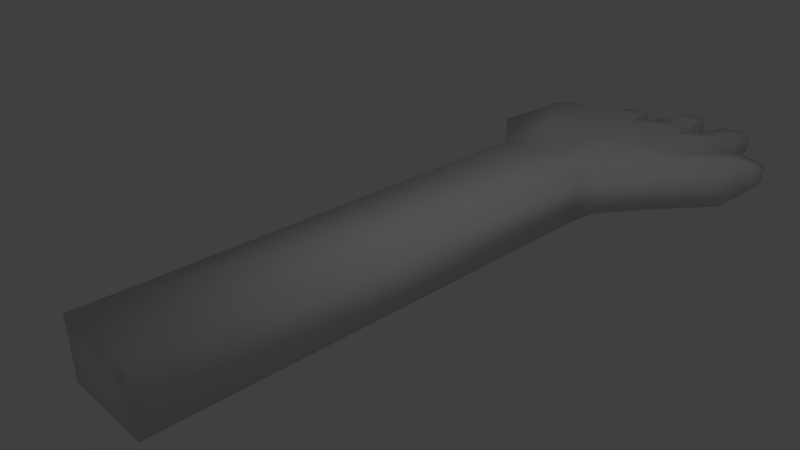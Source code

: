 # Source: 141019_hand_bone_.blend  (saved by Blender 2.70.0; exported with 4.5.12 LTS)
import bpy
from mathutils import Matrix  # noqa: F401  (used for matrix-valued properties, if any)

bpy.ops.wm.read_factory_settings(use_empty=True)
scene = bpy.context.scene
scene.name = 'Scene'

# ---- collections
col_collection_1 = bpy.data.collections.new('Collection 1'); scene.collection.children.link(col_collection_1)
col_collection_11 = bpy.data.collections.new('Collection 11'); scene.collection.children.link(col_collection_11)

# ---- world
world_world = bpy.data.worlds.new('World'); scene.world = world_world
world_world.color = (0.05088, 0.05088, 0.05088)
world_world.use_sun_shadow = False
world_world.sun_shadow_jitter_overblur = 0.0
world_world.cycles.sampling_method = 'MANUAL'
world_world.cycles.sample_map_resolution = 256

# ---- cameras
cam_camera = bpy.data.cameras.new('Camera')
cam_camera.clip_end = 100.0
cam_camera.lens = 35.0
cam_camera.sensor_width = 32.0
cam_camera.sensor_height = 18.0
cam_camera.ortho_scale = 7.314
cam_camera.dof.focus_distance = 0.0
cam_camera.dof.aperture_fstop = 128.0

# ---- lights
light_lamp = bpy.data.lights.new('Lamp', 'POINT')
light_lamp.transmission_factor = 0.0
light_lamp.cutoff_distance = 30.0
light_lamp.energy = 100.0
light_lamp.shadow_buffer_clip_start = 1.001
light_lamp.shadow_soft_size = 0.1
light_lamp.shadow_maximum_resolution = 0.006
light_lamp.use_absolute_resolution = True
light_lamp.cycles.use_multiple_importance_sampling = False

# ---- meshes
me_x = bpy.data.meshes.new('立方体')
me_x.from_pydata([(-1.536, -0.2978, -0.3422), (-1.454, 0.7482, -0.3422), (1.436, 0.7978, -0.3422), (1.436, -0.2978, -0.3422), (-1.536, -0.2978, 0.3422), (-1.454, 0.7482, 0.3422), (1.436, 0.7978, 0.3422), (1.436, -0.2978, 0.3422), (-0.8679, 1.098, 0.3422), (5.96e-08, 1.098, 0.3422), (0.8679, 1.098, 0.3422), (0.8679, 1.098, -0.3422), (-5.96e-08, 1.098, -0.3422), (-0.8679, 1.098, -0.3422), (0.8679, -1.098, 0.3422), (-5.96e-08, -1.098, 0.3422), (-0.8679, -1.098, 0.3422), (-0.8679, -1.098, -0.3422), (5.96e-08, -1.098, -0.3422), (0.8679, -1.098, -0.3422), (-1.486, 0.3308, 0.3422), (-1.486, 0.3308, -0.3422), (1.436, 0.3606, 0.3422), (1.436, 0.3606, -0.3422), (-0.8679, 0.2215, -0.3422), (-1.724e-15, 0.2215, -0.3422), (0.8679, 0.2215, -0.3422), (0.8679, 0.2215, 0.3422), (1.328e-15, 0.2215, 0.3422), (-0.8679, 0.2215, 0.3422), (2.034, 0.4317, -0.3422), (2.034, 0.4317, 0.3422), (1.904, 0.9777, 0.3422), (1.904, 0.9777, -0.3422), (2.23, 0.954, -0.1934), (2.23, 0.954, 0.1934), (2.157, 1.262, 0.1934), (2.157, 1.262, -0.1934), (2.288, 1.113, -0.1246), (2.288, 1.113, 0.1246), (2.241, 1.312, 0.1246), (2.241, 1.312, -0.1246), (1.439, 1.346, -0.2645), (1.439, 1.346, 0.2645), (0.9999, 1.578, 0.2645), (0.9999, 1.578, -0.2645), (1.491, 1.907, -0.2327), (1.491, 1.907, 0.2327), (1.105, 2.111, 0.2327), (1.105, 2.111, -0.2327), (1.477, 2.309, -0.132), (1.477, 2.309, 0.132), (1.258, 2.425, 0.132), (1.258, 2.425, -0.132), (1.447, 2.435, -0.09125), (1.447, 2.435, 0.09125), (1.295, 2.515, 0.09125), (1.295, 2.515, -0.09125), (0.1077, 1.617, 0.2495), (0.7405, 1.617, 0.2495), (0.7405, 1.617, -0.2495), (0.1077, 1.617, -0.2495), (0.1338, 2.103, 0.199), (0.6385, 2.103, 0.199), (0.6385, 2.103, -0.199), (0.1338, 2.103, -0.199), (0.1338, 2.103, 0.199), (0.6385, 2.103, 0.199), (0.6385, 2.103, -0.199), (0.1338, 2.103, -0.199), (0.1841, 2.542, 0.1396), (0.5382, 2.542, 0.1396), (0.5382, 2.542, -0.1396), (0.1841, 2.542, -0.1396), (0.2209, 2.653, 0.1106), (0.5014, 2.653, 0.1106), (0.5014, 2.653, -0.1106), (0.2209, 2.653, -0.1106), (-0.7451, 1.626, 0.212), (-0.2075, 1.626, 0.212), (-0.2075, 1.626, -0.212), (-0.7451, 1.626, -0.212), (-1.685, 1.125, -0.2418), (-1.685, 1.125, 0.2418), (-1.271, 1.372, 0.2418), (-1.271, 1.372, -0.2418), (-1.786, 1.444, -0.1654), (-1.786, 1.444, 0.1654), (-1.503, 1.613, 0.1654), (-1.503, 1.613, -0.1654), (-1.782, 1.545, -0.09044), (-1.782, 1.545, 0.09044), (-1.627, 1.637, 0.09044), (-1.627, 1.637, -0.09044), (0.6851, -1.385, 0.4457), (-4.705e-08, -1.385, 0.4457), (-0.6851, -1.385, 0.4457), (-0.6851, -1.385, -0.4457), (4.705e-08, -1.385, -0.4457), (0.6851, -1.385, -0.4457), (0.6851, -4.779, -0.4457), (4.705e-08, -4.779, -0.4457), (-0.6851, -4.779, -0.4457), (-0.6851, -4.779, 0.4457), (-4.705e-08, -4.779, 0.4457), (0.6851, -4.779, 0.4457), (0.6851, -8.452, 0.4457), (-4.705e-08, -8.452, 0.4457), (-0.6851, -8.452, 0.4457), (-0.6851, -8.452, -0.4457), (4.705e-08, -8.452, -0.4457), (0.6851, -8.452, -0.4457), (-0.8679, 1.098, 0.3422), (5.96e-08, 1.098, 0.3422), (-5.96e-08, 1.098, -0.3422), (-0.8679, 1.098, -0.3422), (-0.7451, 1.626, 0.212), (-0.2075, 1.626, 0.212), (-0.2075, 1.626, -0.212), (-0.7451, 1.626, -0.212), (-0.7121, 1.947, 0.158), (-0.3113, 1.947, 0.158), (-0.3113, 1.947, -0.158), (-0.7121, 1.947, -0.158), (-0.6889, 2.197, 0.1285), (-0.363, 2.197, 0.1285), (-0.363, 2.197, -0.1285), (-0.6889, 2.197, -0.1285), (-0.6349, 2.318, 0.08592), (-0.417, 2.318, 0.08592), (-0.417, 2.318, -0.08592), (-0.6349, 2.318, -0.08592)], [], [(20, 5, 1, 21), (11, 10, 44, 45), (23, 22, 32, 33), (16, 4, 0, 17), (26, 11, 2, 23), (29, 8, 5, 20), (5, 8, 84, 83), (12, 13, 81, 80), (10, 11, 60, 59), (7, 14, 19, 3), (17, 18, 98, 97), (19, 14, 94, 99), (21, 1, 13, 24), (24, 13, 12, 25), (25, 12, 11, 26), (22, 6, 10, 27), (27, 10, 9, 28), (28, 9, 8, 29), (4, 20, 21, 0), (6, 22, 23, 2), (19, 26, 23, 3), (16, 29, 20, 4), (0, 21, 24, 17), (17, 24, 25, 18), (18, 25, 26, 19), (7, 22, 27, 14), (14, 27, 28, 15), (15, 28, 29, 16), (31, 30, 34, 35), (22, 7, 31, 32), (3, 23, 33, 30), (7, 3, 30, 31), (37, 36, 40, 41), (32, 31, 35, 36), (33, 32, 36, 37), (30, 33, 37, 34), (40, 39, 38, 41), (34, 37, 41, 38), (35, 34, 38, 39), (36, 35, 39, 40), (42, 45, 49, 46), (2, 11, 45, 42), (6, 2, 42, 43), (10, 6, 43, 44), (49, 48, 52, 53), (43, 42, 46, 47), (44, 43, 47, 48), (45, 44, 48, 49), (51, 50, 54, 55), (46, 49, 53, 50), (47, 46, 50, 51), (48, 47, 51, 52), (56, 55, 54, 57), (52, 51, 55, 56), (53, 52, 56, 57), (50, 53, 57, 54), (58, 59, 63, 62), (11, 12, 61, 60), (12, 9, 58, 61), (9, 10, 59, 58), (65, 62, 66, 69), (59, 60, 64, 63), (61, 58, 62, 65), (60, 61, 65, 64), (67, 68, 72, 71), (64, 65, 69, 68), (62, 63, 67, 66), (63, 64, 68, 67), (72, 73, 77, 76), (69, 66, 70, 73), (68, 69, 73, 72), (66, 67, 71, 70), (74, 75, 76, 77), (70, 71, 75, 74), (71, 72, 76, 75), (73, 70, 74, 77), (9, 12, 80, 79), (13, 8, 78, 81), (8, 9, 79, 78), (80, 81, 119, 118), (79, 9, 113, 117), (81, 78, 116, 119), (8, 78, 116, 112), (79, 80, 118, 117), (80, 12, 114, 118), (78, 79, 117, 116), (13, 81, 119, 115), (84, 85, 89, 88), (1, 5, 83, 82), (13, 1, 82, 85), (8, 13, 85, 84), (86, 87, 91, 90), (83, 84, 88, 87), (85, 82, 86, 89), (82, 83, 87, 86), (91, 92, 93, 90), (88, 89, 93, 92), (87, 88, 92, 91), (89, 86, 90, 93), (102, 101, 110, 109), (94, 95, 104, 105), (15, 16, 96, 95), (16, 17, 97, 96), (14, 15, 95, 94), (18, 19, 99, 98), (95, 96, 103, 104), (96, 97, 102, 103), (97, 98, 101, 102), (98, 99, 100, 101), (104, 103, 108, 107), (99, 94, 105, 100), (103, 102, 109, 108), (105, 104, 107, 106), (100, 105, 106, 111), (109, 110, 111, 106, 107, 108), (101, 100, 111, 110), (116, 117, 121, 120), (123, 120, 124, 127), (117, 118, 122, 121), (119, 116, 120, 123), (118, 119, 123, 122), (125, 126, 130, 129), (122, 123, 127, 126), (120, 121, 125, 124), (121, 122, 126, 125), (128, 129, 130, 131), (127, 124, 128, 131), (126, 127, 131, 130), (124, 125, 129, 128)])
me_x.polygons.foreach_set('use_smooth', [True] * 129)
me_x.use_remesh_preserve_volume = False
me_x.use_remesh_preserve_attributes = False
me_x.use_mirror_vertex_groups = False
me_x.update()
arm_hand = bpy.data.armatures.new('hand')  # bones are not reproduced

# ---- objects
ob_x = bpy.data.objects.new('アーマチュア', arm_hand)
ob_x_1 = bpy.data.objects.new('立方体', me_x)
ob_lamp = bpy.data.objects.new('Lamp', light_lamp)
ob_camera = bpy.data.objects.new('Camera', cam_camera)

# ---- transforms, parenting, visibility, modifiers, constraints
ob_x.location = (0.0, 3.601, 0.0)
ob_x.rotation_euler = (-4.712, -3.142, 3.142)
ob_x.show_in_front = True
ob_x.lineart.crease_threshold = 0.0
ob_x_1.location = (0.0, 4.695, 0.0)
ob_x_1.lineart.crease_threshold = 0.0
_vg = ob_x_1.vertex_groups.new(name='fourthfinger1')
for _i, _w in zip([0, 1, 2, 3, 4, 5, 6, 7, 9, 10, 11, 12, 14, 15, 16, 17, 18, 19, 20, 22, 23, 26, 27, 28, 29, 30, 31, 32, 33, 34, 35, 36, 37, 38, 39, 40, 41, 43, 44, 45, 47, 48, 49, 51, 52, 53, 55, 56, 57, 58, 59, 61, 62, 63, 65, 66, 67, 69, 70, 71, 73, 74, 75, 82, 83, 84, 87, 88, 91, 92, 94, 95, 96, 97, 98, 99, 102, 103, 120, 121, 124, 125, 128, 129], [0.0, 0.0, 0.0, 0.0, 0.0, 0.0, 0.1621, 0.4063, 0.0, 0.0, 0.0, 0.0, 0.297, 0.0, 0.0, 0.0, 0.0, 0.0, 0.0, 0.4343, 0.1848, 0.0, 0.0, 0.0, 0.0, 0.2668, 0.7187, 0.8734, 0.3138, 0.4357, 0.8737, 0.8737, 0.8698, 0.8732, 0.8737, 0.8737, 0.8736, 1.999e-05, 0.0, 0.0, 0.0, 0.0, 0.0, 0.0, 0.0, 0.0, 0.0, 0.0, 0.0, 0.0, 0.0, 0.0, 0.0, 0.0, 0.0, 0.0, 0.0, 0.0, 0.0, 0.0, 0.0, 0.0, 0.0, 0.0, 0.0, 0.0, 0.0, 0.0, 0.0, 0.0, 0.0, 0.0, 0.0, 0.0, 0.0, 0.0, 0.0, 0.0, 0.0, 0.0, 0.0, 0.0, 0.0, 0.0]): _vg.add([_i], _w, 'REPLACE')
_vg = ob_x_1.vertex_groups.new(name='fourthfinger2')
for _i, _w in zip([6, 7, 10, 22, 23, 27, 30, 31, 32, 33, 34, 35, 36, 37, 38, 39, 40, 41, 42, 43, 44, 45, 46, 47, 48, 49, 50, 51, 52, 53, 54, 55, 56, 57, 60, 62, 66, 70, 71], [0.4046, 0.005436, 0.0, 0.2017, 0.0, 0.0, 0.5592, 0.6363, 0.7811, 0.7465, 0.5592, 0.7233, 0.6281, 0.8591, 0.4706, 0.8001, 0.5607, 0.8591, 0.001343, 0.2038, 0.4731, 0.1085, 0.0281, 0.09893, 0.1518, 0.4964, 0.06031, 0.3097, 0.208, 0.1392, 0.007386, 0.3207, 0.1283, 0.005625, 0.005379, 0.0, 0.0, 0.0, 0.0]): _vg.add([_i], _w, 'REPLACE')
_vg = ob_x_1.vertex_groups.new(name='fourthfinger3')
for _i, _w in zip([2, 3, 6, 11, 22, 23, 26, 30, 31, 32, 33, 34, 35, 36, 37, 38, 39, 40, 41, 42, 43, 44, 45, 46, 47, 48, 49, 50, 51, 52, 53, 54, 55, 56, 57], [0.0, 0.0, 0.0, 0.07106, 0.0, 0.0, 0.0, 0.0, 0.2203, 0.7032, 0.5828, 0.5149, 0.8441, 0.8504, 0.8737, 0.6181, 0.7874, 0.8331, 0.7487, 0.13, 0.1342, 0.1343, 0.165, 0.1363, 0.2989, 0.3062, 0.3476, 0.2959, 0.278, 0.2559, 0.4479, 0.1134, 0.2537, 0.2074, 0.2628]): _vg.add([_i], _w, 'REPLACE')
_vg = ob_x_1.vertex_groups.new(name='hand.001')
for _i, _w in zip([2, 6, 7, 10, 11, 27, 28, 44, 59, 60, 63, 64, 67, 68], [0.01683, 0.01558, 0.0, 0.5733, 0.0, 0.03742, 0.0, 0.0, 0.0, 0.0, 0.0, 0.0, 0.0, 0.0]): _vg.add([_i], _w, 'REPLACE')
_vg = ob_x_1.vertex_groups.new(name='thirdfinger2')
for _i, _w in zip([6, 10, 23, 42, 43, 44, 45, 46, 47, 48, 49, 50, 51, 52, 53, 54, 55, 56, 57, 60], [0.1995, 0.3682, 0.005283, 0.3708, 0.5242, 0.3495, 0.4446, 0.7228, 0.6588, 0.5877, 0.6866, 0.8501, 0.8737, 0.8737, 0.8529, 0.8629, 0.8737, 0.8611, 0.8651, 0.2253]): _vg.add([_i], _w, 'REPLACE')
_vg = ob_x_1.vertex_groups.new(name='thirdfinger3')
for _i, _w in zip([35, 36, 37, 39, 40, 41, 42, 43, 45, 46, 47, 48, 49, 50, 51, 52, 53, 54, 55, 56, 57], [0.0, 0.0, 0.0, 0.0, 0.0, 0.0, 0.001457, 0.0804, 0.09207, 0.5592, 0.6491, 0.5592, 0.4556, 0.8332, 0.8329, 0.8329, 0.8652, 0.8155, 0.8388, 0.8328, 0.8577]): _vg.add([_i], _w, 'REPLACE')
_vg = ob_x_1.vertex_groups.new(name='thirdfinger4')
for _i, _w in zip([6, 11, 32, 33, 35, 43, 44, 46, 47, 48, 49, 50, 51, 52, 53, 54, 55, 56, 57, 60], [0.0, 0.0, 0.0, 0.0, 0.0, 0.0, 0.0, 0.3495, 0.6294, 0.3669, 0.3582, 0.6631, 0.8425, 0.8516, 0.7221, 0.7833, 0.8707, 0.8689, 0.7055, 0.0]): _vg.add([_i], _w, 'REPLACE')
_vg = ob_x_1.vertex_groups.new(name='secondfinger1')
for _i, _w in zip([9, 11, 12, 25, 26, 28, 42], [0.4318, 0.01751, 0.5976, 0.3495, 0.1914, 0.3506, 0.08311]): _vg.add([_i], _w, 'REPLACE')
_vg = ob_x_1.vertex_groups.new(name='secondfinger2')
for _i, _w in zip([9, 10, 11, 45, 58, 59, 60, 61, 62, 63, 64, 65, 66, 67, 68, 69, 70, 71, 72, 73, 74, 75, 76, 77, 78, 79, 80, 116, 117, 118], [0.007118, 0.02821, 0.3526, 0.2769, 0.4119, 0.6003, 0.5592, 0.3503, 0.6012, 0.761, 0.6898, 0.4629, 0.6012, 0.761, 0.6898, 0.4629, 0.8726, 0.8736, 0.8664, 0.8418, 0.8726, 0.8736, 0.8586, 0.8269, 0.0, 0.0, 0.2821, 0.0, 0.0, 0.2821]): _vg.add([_i], _w, 'REPLACE')
_vg = ob_x_1.vertex_groups.new(name='secondfinger3')
for _i, _w in zip([9, 10, 11, 12, 42, 44, 58, 59, 60, 61, 62, 63, 64, 65, 66, 67, 68, 69, 70, 71, 72, 73, 74, 75, 76, 77], [0.0, 0.0, 0.0, 0.0, 0.0, 0.03993, 0.7949, 0.6587, 0.000147, 0.506, 0.4874, 0.7738, 0.6058, 0.6161, 0.4874, 0.7738, 0.6058, 0.6161, 0.873, 0.8737, 0.8737, 0.8723, 0.8737, 0.8737, 0.8737, 0.6079]): _vg.add([_i], _w, 'REPLACE')
_vg = ob_x_1.vertex_groups.new(name='secondfinger4')
for _i, _w in zip([12, 58, 59, 62, 63, 64, 65, 66, 67, 68, 69, 70, 71, 72, 73, 74, 75, 76, 77, 79, 80, 117, 118, 122], [0.0, 0.4832, 0.009822, 0.7596, 0.6706, 0.2706, 0.403, 0.7596, 0.6706, 0.2706, 0.403, 0.8737, 0.8737, 0.8559, 0.8737, 0.8737, 0.8737, 0.8259, 0.8724, 0.0, 0.0, 0.0, 0.0, 0.0]): _vg.add([_i], _w, 'REPLACE')
_vg = ob_x_1.vertex_groups.new(name='firstfinger1')
for _i, _w in zip([9, 12, 25, 28], [0.1565, 0.2097, 0.2097, 0.1874]): _vg.add([_i], _w, 'REPLACE')
_vg = ob_x_1.vertex_groups.new(name='firstfinger2')
for _i, _w in zip([8, 9, 12, 13, 78, 79, 80, 81, 85, 116, 117, 118, 119, 120, 121, 122, 123, 124, 125, 126, 127, 128, 129, 130, 131], [0.369, 0.369, 0.2534, 0.114, 0.6761, 0.8408, 0.8407, 0.4911, 0.04818, 0.6761, 0.8408, 0.8407, 0.4911, 0.7941, 0.8623, 0.7814, 0.7929, 0.8351, 0.8633, 0.798, 0.8513, 0.8477, 0.8519, 0.6606, 0.8485]): _vg.add([_i], _w, 'REPLACE')
_vg = ob_x_1.vertex_groups.new(name='firstfinger3')
for _i, _w in zip([78, 79, 80, 116, 117, 118, 120, 121, 122, 123, 124, 125, 126, 127, 128, 129, 130, 131], [0.7342, 0.7698, 0.003031, 0.7342, 0.7698, 0.003031, 0.8513, 0.6081, 0.7339, 0.7339, 0.7713, 0.8727, 0.8513, 0.8488, 0.8335, 0.8713, 0.8132, 0.7845]): _vg.add([_i], _w, 'REPLACE')
_vg = ob_x_1.vertex_groups.new(name='firstfinger4')
for _i, _w in zip([120, 121, 123, 124, 125, 126, 127, 128, 129, 130, 131], [0.7339, 0.7339, 0.7339, 0.8613, 0.8701, 0.753, 0.8513, 0.8349, 0.8735, 0.8513, 0.8513]): _vg.add([_i], _w, 'REPLACE')
_vg = ob_x_1.vertex_groups.new(name='thumb1')
for _i, _w in zip([0, 1, 8, 13, 21, 24, 29], [0.0001063, 0.2912, 0.2244, 0.0001058, 0.1417, 0.2912, 0.2912]): _vg.add([_i], _w, 'REPLACE')
_vg = ob_x_1.vertex_groups.new(name='thumb2')
for _i, _w in zip([1, 4, 5, 6, 8, 9, 10, 11, 12, 13, 20, 21, 27, 28, 43, 44, 45, 49, 53, 58, 59, 61, 62, 63, 65, 66, 69, 78, 79, 81, 82, 83, 84, 85, 86, 87, 88, 89, 90, 91, 92, 93, 116, 117, 119, 121, 123, 125], [0.2912, 0.2912, 0.3048, 0.0, 0.1903, 0.0, 0.0, 0.0, 0.0, 0.3786, 0.2912, 0.2912, 0.0, 0.0, 0.0, 0.0, 0.0, 0.0, 0.0, 0.0, 0.0, 0.0, 0.0, 0.0, 0.0, 0.0, 0.0, 0.0, 0.0, 0.0, 0.5718, 0.7626, 0.8737, 0.3836, 0.8737, 0.8737, 0.8737, 0.8737, 0.8737, 0.8737, 0.8737, 0.8737, 0.0, 0.0, 0.0, 0.0, 0.0, 0.0]): _vg.add([_i], _w, 'REPLACE')
_vg = ob_x_1.vertex_groups.new(name='thumb3')
for _i, _w in zip([1, 5, 8, 9, 13, 20, 82, 83, 84, 85, 86, 87, 88, 89, 90, 91, 92, 93], [0.0, 0.0, 0.0, 0.0, 0.0, 0.0, 0.1775, 0.2322, 0.3026, 1.351e-05, 0.8737, 0.8734, 0.8721, 0.866, 0.8737, 0.8737, 0.8737, 0.8737]): _vg.add([_i], _w, 'REPLACE')
_vg = ob_x_1.vertex_groups.new(name='hand')
for _i, _w in zip([0, 1, 2, 3, 4, 5, 6, 7, 8, 9, 10, 11, 12, 13, 14, 15, 16, 17, 18, 19, 20, 21, 22, 23, 24, 25, 26, 27, 28, 29, 30, 31, 32, 33, 34, 35, 36, 37, 38, 39, 40, 41, 42, 43, 44, 45, 46, 47, 48, 49, 50, 51, 52, 53, 54, 55, 56, 57, 58, 59, 60, 61, 62, 63, 64, 65, 66, 67, 68, 69, 70, 71, 72, 73, 74, 75, 76, 77, 78, 79, 80, 81, 82, 83, 84, 85, 86, 87, 88, 89, 90, 91, 92, 93, 94, 95, 96, 97, 98, 101, 102, 103, 116, 117, 118, 119, 120, 121, 122, 123, 124, 125, 126, 127, 128, 129, 130, 131], [0.8737, 0.8737, 0.8737, 0.8737, 0.8736, 0.8737, 0.8735, 0.8737, 0.8737, 0.8737, 0.8737, 0.8737, 0.8736, 0.8737, 0.6806, 0.2666, 0.0, 0.516, 0.4906, 0.02404, 0.8698, 0.8737, 0.872, 0.8737, 0.8735, 0.7866, 0.8737, 0.8737, 0.8737, 0.8736, 0.8737, 0.8511, 0.8737, 0.8737, 0.8737, 0.8737, 0.8737, 0.8737, 0.8737, 0.8737, 0.8737, 0.8737, 0.8737, 0.8737, 0.8737, 0.8737, 0.8737, 0.8697, 0.8737, 0.8737, 0.8718, 0.8737, 0.8736, 0.8737, 0.8254, 0.8555, 0.8737, 0.8731, 0.8737, 0.8736, 0.8737, 0.8737, 0.8737, 0.8737, 0.8737, 0.8737, 0.8737, 0.8737, 0.8737, 0.8737, 0.8737, 0.8705, 0.8737, 0.8737, 0.8737, 0.8135, 0.8737, 0.8737, 0.8737, 0.8737, 0.8737, 0.8737, 0.8735, 0.8737, 0.8737, 0.8737, 0.8737, 0.7239, 0.8737, 0.8737, 0.8737, 0.7015, 0.8735, 0.8736, 0.08049, 0.004469, 0.0, 0.0, 0.0, 0.0, 0.0, 0.0, 0.8737, 0.8737, 0.8737, 0.8737, 0.8737, 0.8737, 0.8736, 0.8737, 0.8737, 0.8737, 0.8737, 0.8737, 0.8736, 0.8737, 0.8737, 0.8737]): _vg.add([_i], _w, 'REPLACE')
_vg = ob_x_1.vertex_groups.new(name='arm2')
for _i, _w in zip([0, 1, 2, 3, 4, 5, 6, 7, 8, 9, 10, 11, 12, 13, 14, 15, 16, 17, 19, 20, 21, 22, 23, 27, 28, 29, 30, 31, 32, 33, 34, 35, 36, 37, 38, 39, 40, 41, 42, 43, 44, 45, 46, 47, 48, 49, 50, 51, 52, 53, 54, 55, 56, 57, 58, 59, 60, 61, 62, 63, 64, 65, 66, 67, 68, 69, 70, 71, 72, 73, 74, 75, 76, 77, 78, 79, 80, 81, 82, 83, 84, 85, 86, 87, 88, 89, 90, 91, 92, 94, 95, 96, 97, 99, 100, 103, 104, 105, 106, 107, 108, 116, 117, 118, 119, 120, 121, 122, 123, 124, 125, 126, 127, 128, 129, 130, 131], [0.8737, 0.8737, 0.8737, 0.8737, 0.8737, 0.8737, 0.8737, 0.8737, 0.8734, 0.8737, 0.8737, 0.8737, 0.8737, 0.8737, 0.8735, 0.8737, 0.8737, 0.8737, 0.8736, 0.8737, 0.8737, 0.8737, 0.8735, 0.8737, 0.8737, 0.8737, 0.8737, 0.8737, 0.8737, 0.8737, 0.8704, 0.8737, 0.8737, 0.8737, 0.868, 0.8737, 0.8737, 0.8737, 0.6567, 0.8737, 0.8737, 0.3915, 0.8737, 0.8737, 0.8737, 0.8737, 0.8737, 0.8737, 0.8737, 0.8737, 0.8708, 0.8737, 0.8737, 0.8737, 0.8737, 0.8737, 0.8496, 0.8736, 0.8737, 0.8737, 0.8737, 0.8737, 0.8737, 0.8737, 0.8737, 0.8737, 0.8704, 0.8737, 0.873, 0.6156, 0.8708, 0.8736, 0.8599, 0.7641, 0.8681, 0.8737, 0.8737, 0.704, 0.8736, 0.8737, 0.8737, 0.8737, 0.8722, 0.8734, 0.8737, 0.8733, 0.8717, 0.8718, 0.8737, 0.8737, 0.8737, 0.8737, 0.8737, 0.8735, 0.8575, 0.0, 0.0009563, 0.03268, 0.0, 0.0, 0.0, 0.8681, 0.8737, 0.8737, 0.704, 0.8717, 0.8737, 0.8737, 0.8116, 0.8735, 0.8736, 0.8737, 0.8591, 0.8736, 0.8736, 0.8737, 0.8578]): _vg.add([_i], _w, 'REPLACE')
_vg = ob_x_1.vertex_groups.new(name='arm1')
for _i, _w in zip([0, 1, 2, 3, 4, 5, 6, 7, 8, 9, 10, 11, 12, 13, 14, 15, 16, 17, 19, 20, 22, 23, 27, 28, 29, 30, 31, 32, 34, 35, 36, 38, 39, 40, 42, 43, 44, 45, 46, 47, 48, 49, 50, 51, 52, 55, 56, 58, 59, 60, 61, 62, 63, 64, 65, 66, 67, 68, 70, 71, 72, 74, 75, 76, 78, 79, 80, 82, 83, 84, 85, 86, 87, 88, 89, 91, 92, 94, 95, 96, 97, 99, 100, 102, 103, 104, 105, 106, 107, 108, 109, 111, 116, 117, 118, 120, 121, 122, 124, 125, 126, 128, 129, 130], [0.6756, 0.5301, 0.8585, 0.8595, 0.8437, 0.8633, 0.8715, 0.8617, 0.8726, 0.8719, 0.8723, 0.8307, 0.8386, 0.11, 0.8288, 0.857, 0.8371, 0.7311, 0.8291, 0.8572, 0.8468, 0.8288, 0.8657, 0.8684, 0.8711, 0.8602, 0.8685, 0.8689, 0.8714, 0.8706, 0.8674, 0.8684, 0.8671, 0.8543, 0.8635, 0.8719, 0.8732, 0.8288, 0.7854, 0.8481, 0.8655, 0.8288, 0.7236, 0.767, 0.8032, 0.7531, 0.7782, 0.872, 0.8732, 0.8635, 0.8674, 0.8672, 0.8682, 0.8517, 0.8649, 0.8672, 0.8682, 0.8517, 0.8524, 0.8503, 0.7559, 0.8525, 0.8418, 0.6917, 0.8735, 0.8689, 0.8635, 0.06722, 0.8553, 0.8678, 0.8635, 0.001652, 0.8378, 0.8636, 0.8288, 0.8412, 0.8613, 0.8321, 0.8509, 0.8562, 0.8217, 0.8587, 0.6756, 0.8288, 0.8654, 0.8715, 0.8553, 0.8435, 0.873, 0.84, 0.7281, 0.06975, 0.873, 0.8688, 0.8635, 0.8725, 0.8653, 0.842, 0.8708, 0.8717, 0.8429, 0.8696, 0.868, 0.8323]): _vg.add([_i], _w, 'REPLACE')
_m = ob_x_1.modifiers.new('アーマチュア', 'ARMATURE')
_m.object = ob_x
ob_lamp.location = (4.076, 1.005, 5.904)
ob_lamp.rotation_euler = (0.6503, 0.05522, 1.866)
ob_lamp.lock_rotations_4d = False
ob_lamp.empty_display_type = 'ARROWS'
ob_lamp.color = (0.0, 0.0, 0.0, 0.0)
ob_lamp.lineart.crease_threshold = 0.0
ob_camera.location = (7.481, -6.508, 5.344)
ob_camera.rotation_euler = (1.109, 0.01082, 0.8149)
ob_camera.lock_rotations_4d = False
ob_camera.empty_display_type = 'ARROWS'
ob_camera.color = (0.0, 0.0, 0.0, 0.0)
ob_camera.display_type = 'WIRE'
ob_camera.lineart.crease_threshold = 0.0

# ---- collection membership
col_collection_1.objects.link(ob_x)
col_collection_1.objects.link(ob_x_1)
col_collection_11.objects.link(ob_lamp)
col_collection_11.objects.link(ob_camera)

# ---- scene / render settings (as saved in the file)
scene.camera = ob_camera
scene.frame_start = 1; scene.frame_end = 250; scene.frame_set(1)
scene.render.engine = 'BLENDER_EEVEE_NEXT'
scene.render.resolution_percentage = 50
scene.render.dither_intensity = 0.0
scene.cycles.use_denoising = False
scene.cycles.samples = 10
scene.cycles.sampling_pattern = 'TABULATED_SOBOL'
scene.cycles.light_sampling_threshold = 0.0
scene.cycles.use_adaptive_sampling = False
scene.cycles.use_light_tree = False
scene.cycles.blur_glossy = 0.0
scene.cycles.volume_bounces = 1
scene.cycles.pixel_filter_type = 'GAUSSIAN'
scene.cycles.sample_clamp_indirect = 0.0
scene.view_settings.view_transform = 'Standard'
bpy.context.view_layer.update()
